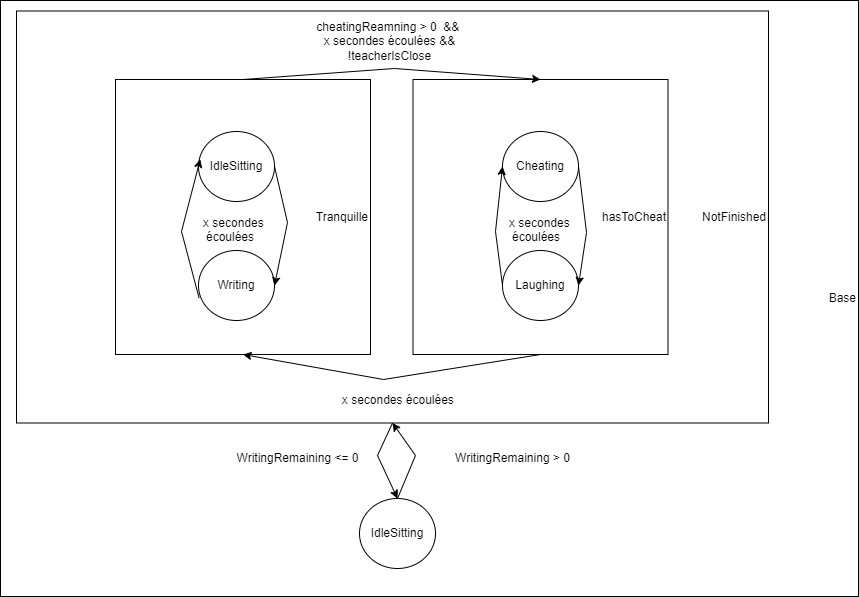

The diagram above was exported from draw.io. Its source (the exported page's mxGraphModel, read from the mxfile embedded in the PNG):
<mxGraphModel dx="2222" dy="1162" grid="0" gridSize="10" guides="1" tooltips="1" connect="1" arrows="1" fold="1" page="0" pageScale="1" pageWidth="827" pageHeight="1169" math="0" shadow="0">
  <root>
    <mxCell id="0" />
    <mxCell id="1" parent="0" />
    <UserObject label="Base" treeRoot="1" id="K2Knrqg1EM1r7zB8ITbf-12">
      <mxCell style="whiteSpace=wrap;html=1;align=right;treeFolding=1;treeMoving=1;newEdgeStyle={&quot;edgeStyle&quot;:&quot;elbowEdgeStyle&quot;,&quot;startArrow&quot;:&quot;none&quot;,&quot;endArrow&quot;:&quot;none&quot;};fillColor=none;" parent="1" vertex="1">
        <mxGeometry x="-581" y="-21" width="858" height="596" as="geometry" />
      </mxCell>
    </UserObject>
    <UserObject label="NotFinished" treeRoot="1" id="K2Knrqg1EM1r7zB8ITbf-11">
      <mxCell style="whiteSpace=wrap;html=1;align=right;treeFolding=1;treeMoving=1;newEdgeStyle={&quot;edgeStyle&quot;:&quot;elbowEdgeStyle&quot;,&quot;startArrow&quot;:&quot;none&quot;,&quot;endArrow&quot;:&quot;none&quot;};fillColor=none;" parent="1" vertex="1">
        <mxGeometry x="-565" y="-10.5" width="752" height="412" as="geometry" />
      </mxCell>
    </UserObject>
    <UserObject label="hasToCheat" treeRoot="1" id="K2Knrqg1EM1r7zB8ITbf-9">
      <mxCell style="whiteSpace=wrap;html=1;align=right;treeFolding=1;treeMoving=1;newEdgeStyle={&quot;edgeStyle&quot;:&quot;elbowEdgeStyle&quot;,&quot;startArrow&quot;:&quot;none&quot;,&quot;endArrow&quot;:&quot;none&quot;};fillColor=none;" parent="1" vertex="1">
        <mxGeometry x="-168.5" y="58" width="255" height="275" as="geometry" />
      </mxCell>
    </UserObject>
    <UserObject label="Tranquille" treeRoot="1" id="K2Knrqg1EM1r7zB8ITbf-5">
      <mxCell style="whiteSpace=wrap;html=1;align=right;treeFolding=1;treeMoving=1;newEdgeStyle={&quot;edgeStyle&quot;:&quot;elbowEdgeStyle&quot;,&quot;startArrow&quot;:&quot;none&quot;,&quot;endArrow&quot;:&quot;none&quot;};fillColor=none;" parent="1" vertex="1">
        <mxGeometry x="-466" y="58" width="255" height="275" as="geometry" />
      </mxCell>
    </UserObject>
    <mxCell id="K2Knrqg1EM1r7zB8ITbf-3" value="IdleSitting" style="ellipse;whiteSpace=wrap;html=1;align=center;newEdgeStyle={&quot;edgeStyle&quot;:&quot;entityRelationEdgeStyle&quot;,&quot;startArrow&quot;:&quot;none&quot;,&quot;endArrow&quot;:&quot;none&quot;,&quot;segment&quot;:10,&quot;curved&quot;:1};treeFolding=1;treeMoving=1;" parent="1" vertex="1">
      <mxGeometry x="-383" y="110" width="76" height="70" as="geometry" />
    </mxCell>
    <mxCell id="K2Knrqg1EM1r7zB8ITbf-4" value="Writing" style="ellipse;whiteSpace=wrap;html=1;align=center;newEdgeStyle={&quot;edgeStyle&quot;:&quot;entityRelationEdgeStyle&quot;,&quot;startArrow&quot;:&quot;none&quot;,&quot;endArrow&quot;:&quot;none&quot;,&quot;segment&quot;:10,&quot;curved&quot;:1};treeFolding=1;treeMoving=1;" parent="1" vertex="1">
      <mxGeometry x="-383" y="229" width="76" height="70" as="geometry" />
    </mxCell>
    <mxCell id="K2Knrqg1EM1r7zB8ITbf-7" value="Cheating" style="ellipse;whiteSpace=wrap;html=1;align=center;newEdgeStyle={&quot;edgeStyle&quot;:&quot;entityRelationEdgeStyle&quot;,&quot;startArrow&quot;:&quot;none&quot;,&quot;endArrow&quot;:&quot;none&quot;,&quot;segment&quot;:10,&quot;curved&quot;:1};treeFolding=1;treeMoving=1;" parent="1" vertex="1">
      <mxGeometry x="-79" y="110" width="76" height="70" as="geometry" />
    </mxCell>
    <mxCell id="K2Knrqg1EM1r7zB8ITbf-8" value="Laughing" style="ellipse;whiteSpace=wrap;html=1;align=center;newEdgeStyle={&quot;edgeStyle&quot;:&quot;entityRelationEdgeStyle&quot;,&quot;startArrow&quot;:&quot;none&quot;,&quot;endArrow&quot;:&quot;none&quot;,&quot;segment&quot;:10,&quot;curved&quot;:1};treeFolding=1;treeMoving=1;" parent="1" vertex="1">
      <mxGeometry x="-79" y="229" width="76" height="70" as="geometry" />
    </mxCell>
    <mxCell id="K2Knrqg1EM1r7zB8ITbf-13" value="IdleSitting" style="ellipse;whiteSpace=wrap;html=1;align=center;newEdgeStyle={&quot;edgeStyle&quot;:&quot;entityRelationEdgeStyle&quot;,&quot;startArrow&quot;:&quot;none&quot;,&quot;endArrow&quot;:&quot;none&quot;,&quot;segment&quot;:10,&quot;curved&quot;:1};treeFolding=1;treeMoving=1;" parent="1" vertex="1">
      <mxGeometry x="-222" y="477" width="76" height="70" as="geometry" />
    </mxCell>
    <mxCell id="K2Knrqg1EM1r7zB8ITbf-16" value="" style="endArrow=classic;html=1;rounded=0;exitX=0.5;exitY=0;exitDx=0;exitDy=0;entryX=0.5;entryY=0;entryDx=0;entryDy=0;" parent="1" source="K2Knrqg1EM1r7zB8ITbf-5" target="K2Knrqg1EM1r7zB8ITbf-9" edge="1">
      <mxGeometry width="50" height="50" relative="1" as="geometry">
        <mxPoint x="-250" y="290" as="sourcePoint" />
        <mxPoint x="-200" y="240" as="targetPoint" />
        <Array as="points">
          <mxPoint x="-187" y="47" />
        </Array>
      </mxGeometry>
    </mxCell>
    <UserObject label="cheatingReamning &amp;gt; 0&amp;nbsp; &amp;amp;&amp;amp;&amp;nbsp; x secondes écoulées &amp;amp;&amp;amp; !teacherIsClose" placeholders="1" name="Variable" id="K2Knrqg1EM1r7zB8ITbf-18">
      <mxCell style="text;html=1;strokeColor=none;fillColor=none;align=center;verticalAlign=middle;whiteSpace=wrap;overflow=hidden;" parent="1" vertex="1">
        <mxGeometry x="-269" y="-4" width="155" height="47" as="geometry" />
      </mxCell>
    </UserObject>
    <UserObject label="&amp;nbsp; x secondes écoulées" placeholders="1" name="Variable" id="K2Knrqg1EM1r7zB8ITbf-20">
      <mxCell style="text;html=1;strokeColor=none;fillColor=none;align=center;verticalAlign=middle;whiteSpace=wrap;overflow=hidden;" parent="1" vertex="1">
        <mxGeometry x="-264" y="360" width="155" height="37" as="geometry" />
      </mxCell>
    </UserObject>
    <mxCell id="K2Knrqg1EM1r7zB8ITbf-21" value="" style="endArrow=classic;html=1;rounded=0;exitX=0.5;exitY=1;exitDx=0;exitDy=0;entryX=0.5;entryY=1;entryDx=0;entryDy=0;" parent="1" source="K2Knrqg1EM1r7zB8ITbf-9" target="K2Knrqg1EM1r7zB8ITbf-5" edge="1">
      <mxGeometry width="50" height="50" relative="1" as="geometry">
        <mxPoint x="-328.5" y="68" as="sourcePoint" />
        <mxPoint x="-31" y="68" as="targetPoint" />
        <Array as="points">
          <mxPoint x="-198" y="358" />
        </Array>
      </mxGeometry>
    </mxCell>
    <mxCell id="K2Knrqg1EM1r7zB8ITbf-22" value="" style="endArrow=classic;html=1;rounded=0;exitX=0;exitY=0.5;exitDx=0;exitDy=0;entryX=0;entryY=0.5;entryDx=0;entryDy=0;" parent="1" source="K2Knrqg1EM1r7zB8ITbf-8" target="K2Knrqg1EM1r7zB8ITbf-7" edge="1">
      <mxGeometry width="50" height="50" relative="1" as="geometry">
        <mxPoint x="78.5" y="183" as="sourcePoint" />
        <mxPoint x="-219" y="183" as="targetPoint" />
        <Array as="points">
          <mxPoint x="-86" y="210" />
        </Array>
      </mxGeometry>
    </mxCell>
    <mxCell id="K2Knrqg1EM1r7zB8ITbf-23" value="" style="endArrow=classic;html=1;rounded=0;exitX=1;exitY=0.5;exitDx=0;exitDy=0;entryX=1;entryY=0.5;entryDx=0;entryDy=0;" parent="1" source="K2Knrqg1EM1r7zB8ITbf-7" target="K2Knrqg1EM1r7zB8ITbf-8" edge="1">
      <mxGeometry width="50" height="50" relative="1" as="geometry">
        <mxPoint x="38.99999999998545" y="302" as="sourcePoint" />
        <mxPoint x="38.99999999998545" y="182.99999999999977" as="targetPoint" />
        <Array as="points">
          <mxPoint x="5" y="211" />
        </Array>
      </mxGeometry>
    </mxCell>
    <UserObject label="&amp;nbsp; x secondes écoulées" placeholders="1" name="Variable" id="K2Knrqg1EM1r7zB8ITbf-24">
      <mxCell style="text;html=1;strokeColor=none;fillColor=none;align=center;verticalAlign=middle;whiteSpace=wrap;overflow=hidden;" parent="1" vertex="1">
        <mxGeometry x="-89" y="192" width="88" height="31" as="geometry" />
      </mxCell>
    </UserObject>
    <mxCell id="K2Knrqg1EM1r7zB8ITbf-25" value="" style="endArrow=classic;html=1;rounded=0;exitX=0.008;exitY=0.68;exitDx=0;exitDy=0;exitPerimeter=0;entryX=0.023;entryY=0.397;entryDx=0;entryDy=0;entryPerimeter=0;" parent="1" source="K2Knrqg1EM1r7zB8ITbf-4" target="K2Knrqg1EM1r7zB8ITbf-3" edge="1">
      <mxGeometry width="50" height="50" relative="1" as="geometry">
        <mxPoint x="-383.00000000001455" y="264" as="sourcePoint" />
        <mxPoint x="-383" y="142" as="targetPoint" />
        <Array as="points">
          <mxPoint x="-400" y="210" />
        </Array>
      </mxGeometry>
    </mxCell>
    <mxCell id="K2Knrqg1EM1r7zB8ITbf-26" value="" style="endArrow=classic;html=1;rounded=0;exitX=1;exitY=0.5;exitDx=0;exitDy=0;entryX=1;entryY=0.5;entryDx=0;entryDy=0;" parent="1" source="K2Knrqg1EM1r7zB8ITbf-3" target="K2Knrqg1EM1r7zB8ITbf-4" edge="1">
      <mxGeometry width="50" height="50" relative="1" as="geometry">
        <mxPoint x="-278.3919999999998" y="288.8100000000001" as="sourcePoint" />
        <mxPoint x="-277.25199999999995" y="149.99999999999974" as="targetPoint" />
        <Array as="points">
          <mxPoint x="-294" y="201" />
        </Array>
      </mxGeometry>
    </mxCell>
    <UserObject label="&amp;nbsp; x secondes écoulées" placeholders="1" name="Variable" id="K2Knrqg1EM1r7zB8ITbf-27">
      <mxCell style="text;html=1;strokeColor=none;fillColor=none;align=center;verticalAlign=middle;whiteSpace=wrap;overflow=hidden;" parent="1" vertex="1">
        <mxGeometry x="-395" y="192" width="88" height="31" as="geometry" />
      </mxCell>
    </UserObject>
    <mxCell id="K2Knrqg1EM1r7zB8ITbf-28" value="" style="endArrow=classic;html=1;rounded=0;exitX=0.5;exitY=1;exitDx=0;exitDy=0;entryX=0.5;entryY=0;entryDx=0;entryDy=0;" parent="1" source="K2Knrqg1EM1r7zB8ITbf-11" target="K2Knrqg1EM1r7zB8ITbf-13" edge="1">
      <mxGeometry width="50" height="50" relative="1" as="geometry">
        <mxPoint x="-31" y="343" as="sourcePoint" />
        <mxPoint x="-328.5" y="343" as="targetPoint" />
        <Array as="points">
          <mxPoint x="-204" y="434" />
        </Array>
      </mxGeometry>
    </mxCell>
    <mxCell id="K2Knrqg1EM1r7zB8ITbf-29" value="" style="endArrow=classic;html=1;rounded=0;exitX=0.5;exitY=0;exitDx=0;exitDy=0;entryX=0.5;entryY=1;entryDx=0;entryDy=0;" parent="1" source="K2Knrqg1EM1r7zB8ITbf-13" target="K2Knrqg1EM1r7zB8ITbf-11" edge="1">
      <mxGeometry width="50" height="50" relative="1" as="geometry">
        <mxPoint x="-179" y="411.5" as="sourcePoint" />
        <mxPoint x="-191.38105109941284" y="490.8757922173304" as="targetPoint" />
        <Array as="points">
          <mxPoint x="-166" y="434" />
        </Array>
      </mxGeometry>
    </mxCell>
    <UserObject label="WritingRemaining &amp;gt; 0" placeholders="1" name="Variable" id="K2Knrqg1EM1r7zB8ITbf-30">
      <mxCell style="text;html=1;strokeColor=none;fillColor=none;align=center;verticalAlign=middle;whiteSpace=wrap;overflow=hidden;" parent="1" vertex="1">
        <mxGeometry x="-146" y="418" width="155" height="37" as="geometry" />
      </mxCell>
    </UserObject>
    <UserObject label="WritingRemaining &amp;lt;= 0" placeholders="1" name="Variable" id="K2Knrqg1EM1r7zB8ITbf-31">
      <mxCell style="text;html=1;strokeColor=none;fillColor=none;align=center;verticalAlign=middle;whiteSpace=wrap;overflow=hidden;" parent="1" vertex="1">
        <mxGeometry x="-361" y="418" width="155" height="37" as="geometry" />
      </mxCell>
    </UserObject>
  </root>
</mxGraphModel>